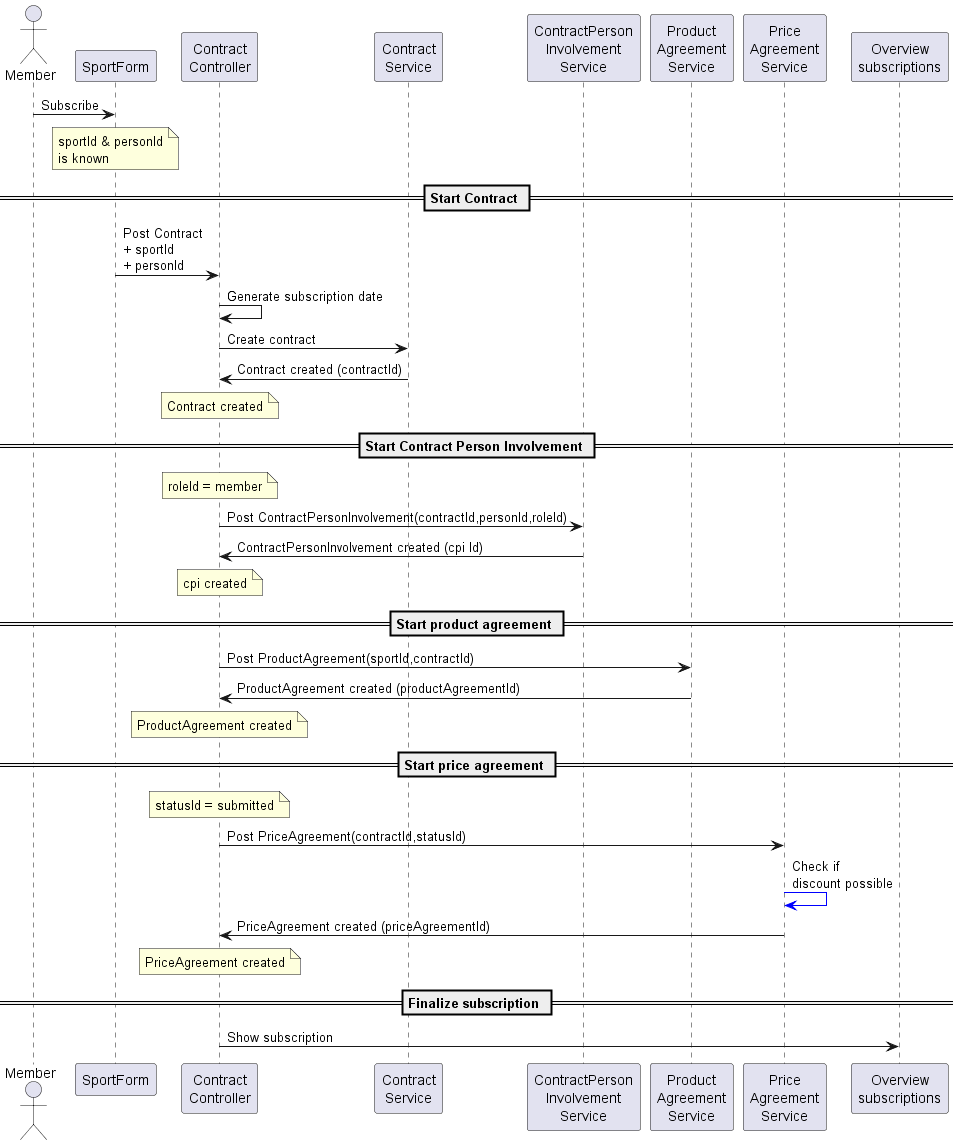

The diagram above was rendered by PlantUML. Its source (embedded in the PNG):
@startuml
actor Member as m
participant SportForm as s
participant "Contract\nController" as cc
participant "Contract\nService" as cs
participant "ContractPerson\nInvolvement\nService" as cpis
participant "Product\nAgreement\nService" as proas
participant "Price\nAgreement\nService" as prias
participant "Overview\nsubscriptions" as os
m -> s : Subscribe
note over s: sportId & personId\nis known
== Start Contract ==
s -> cc : Post Contract\n+ sportId\n+ personId
cc -> cc : Generate subscription date
cc -> cs : Create contract
cs -> cc : Contract created (contractId)
note over cc: Contract created
== Start Contract Person Involvement ==
note over cc : roleId = member 
cc -> cpis : Post ContractPersonInvolvement(contractId,personId,roleId)
cpis -> cc : ContractPersonInvolvement created (cpi Id)
note over cc: cpi created
== Start product agreement ==
cc -> proas : Post ProductAgreement(sportId,contractId)
proas -> cc : ProductAgreement created (productAgreementId)
note over cc : ProductAgreement created
== Start price agreement ==
note over cc : statusId = submitted
cc -> prias : Post PriceAgreement(contractId,statusId)
prias -[#blue]> prias : Check if\ndiscount possible
prias -> cc : PriceAgreement created (priceAgreementId)
note over cc : PriceAgreement created
== Finalize subscription ==
cc -> os : Show subscription
@enduml